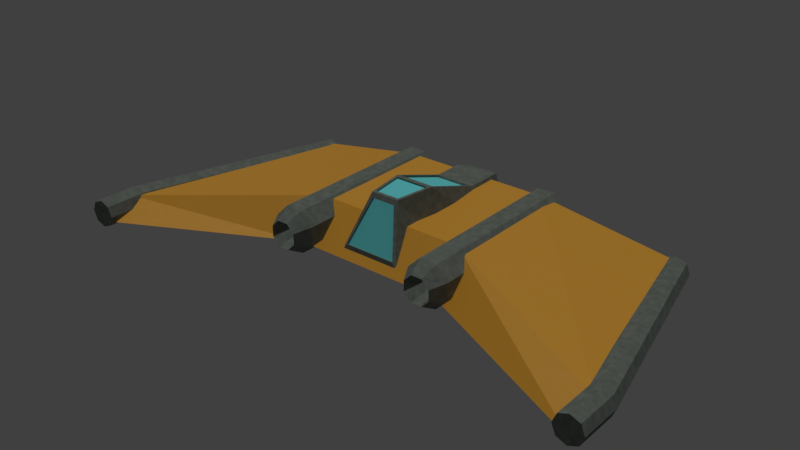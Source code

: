 # Source: ship1.blend  (saved by Blender 2.81.16; exported with 4.5.12 LTS)
import bpy
from mathutils import Matrix  # noqa: F401  (used for matrix-valued properties, if any)

bpy.ops.wm.read_factory_settings(use_empty=True)
scene = bpy.context.scene
scene.name = 'Scene'

# ---- collections
col_collection_1 = bpy.data.collections.new('Collection 1'); scene.collection.children.link(col_collection_1)

# ---- images (referenced by path relative to the original .blend; pixels are not part of the script)
import os
ASSET_DIR = os.environ.get("B2B_ASSET_DIR", "")  # directory of the original .blend (textures are referenced by path, not embedded)
HERE = os.path.dirname(os.path.abspath(__file__))  # packed textures are extracted next to this script under _unpacked/

def load_image(name, relpath, width, height, colorspace="sRGB"):
    """Load a texture the original file referenced (path relative to the .blend, or extracted next to this script)."""
    p = next((c for c in (os.path.join(HERE, relpath), os.path.join(ASSET_DIR, relpath)) if relpath and os.path.exists(c)), "")
    if p:
        img = bpy.data.images.load(p, check_existing=True)
        img.name = name
    else:  # same state as the original file: an image datablock whose file is absent (Cycles renders it pink)
        img = bpy.data.images.new(name, width, height)
        img.source = "FILE"
        img.filepath = "//" + (relpath or name)
    img.colorspace_settings.name = colorspace
    return img
img_untitled = load_image('Untitled', 'Untitled.png', 1024, 1024, 'sRGB')

# ---- materials (node trees are filled in below, after node groups)
mat_material_001 = bpy.data.materials.new('Material.001')
mat_material_001.alpha_threshold = 0.0
mat_material_001.roughness = 0.5
mat_material_003 = bpy.data.materials.new('Material.003')
mat_material_003.alpha_threshold = 0.0
mat_material_003.roughness = 0.5
mat_material_002 = bpy.data.materials.new('Material.002')
mat_material_002.alpha_threshold = 0.0
mat_material_002.roughness = 0.5
mat_material_005 = bpy.data.materials.new('Material.005')
mat_material_005.alpha_threshold = 0.0
mat_material_005.roughness = 0.5
mat_material_004 = bpy.data.materials.new('Material.004')
mat_material_004.alpha_threshold = 0.0
mat_material_004.roughness = 0.5

# ---- material node trees
mat_material_001.use_nodes = True; mat_material_001.node_tree.nodes.clear()
_N = mat_material_001.node_tree.nodes; _L = mat_material_001.node_tree.links
n0 = _N.new('ShaderNodeBsdfPrincipled'); n0.name = 'Principled BSDF'; n0.location = (110, 381)
n0.width = 150
n0.subsurface_method = 'BURLEY'
n0.inputs[0].default_value = (0.7991, 0.3813, 0.03689, 1.0)
n0.inputs[3].default_value = 1.45
n0.inputs[9].default_value = (1.0, 1.0, 1.0)
n0.inputs[27].default_value = (0.0, 0.0, 0.0, 1.0)
n0.inputs[28].default_value = 1.0
n1 = _N.new('ShaderNodeTexNoise'); n1.name = 'Noise Texture'; n1.location = (-219, 219)
n1.inputs[2].default_value = 35.3
n1.inputs[3].default_value = 14.9
n2 = _N.new('ShaderNodeOutputMaterial'); n2.name = 'Material Output'; n2.location = (470, 300)
n3 = _N.new('ShaderNodeTexImage'); n3.name = 'Image Texture'; n3.location = (774, 310)
n3.width = 140
n3.image = img_untitled
_L.new(n0.outputs[0], n2.inputs[0])
_L.new(n1.outputs[1], n0.inputs[13])
n2.is_active_output = True
mat_material_003.use_nodes = True; mat_material_003.node_tree.nodes.clear()
_N = mat_material_003.node_tree.nodes; _L = mat_material_003.node_tree.links
n0 = _N.new('ShaderNodeOutputMaterial'); n0.name = 'Material Output'; n0.location = (300, 300)
n1 = _N.new('ShaderNodeBsdfDiffuse'); n1.name = 'Diffuse BSDF'; n1.location = (10, 300)
n1.inputs[0].default_value = (0.03434, 0.03434, 0.0319, 1.0)
n2 = _N.new('ShaderNodeTexImage'); n2.name = 'Image Texture'; n2.location = (774, 310)
n2.width = 140
n2.image = img_untitled
_L.new(n1.outputs[0], n0.inputs[0])
n0.is_active_output = True
mat_material_002.use_nodes = True; mat_material_002.node_tree.nodes.clear()
_N = mat_material_002.node_tree.nodes; _L = mat_material_002.node_tree.links
n0 = _N.new('ShaderNodeNewGeometry'); n0.name = 'Geometry'; n0.location = (-362, 260)
n1 = _N.new('ShaderNodeTexNoise'); n1.name = 'Noise Texture'; n1.location = (-148, 306)
n1.inputs[2].default_value = 14.3
n2 = _N.new('ShaderNodeRGBToBW'); n2.name = 'RGB to BW'; n2.location = (54, 326)
n3 = _N.new('ShaderNodeOutputMaterial'); n3.name = 'Material Output'; n3.location = (869, 318)
n4 = _N.new('ShaderNodeBsdfPrincipled'); n4.name = 'Principled BSDF'; n4.location = (494, 364)
n4.width = 150
n4.subsurface_method = 'BURLEY'
n4.inputs[3].default_value = 1.45
n4.inputs[9].default_value = (1.0, 1.0, 1.0)
n4.inputs[13].default_value = 0.0
n4.inputs[27].default_value = (0.0, 0.0, 0.0, 1.0)
n4.inputs[28].default_value = 1.0
n5 = _N.new('ShaderNodeMix'); n5.name = 'Mix'; n5.location = (274, 369)
n5.data_type = 'RGBA'
n5.inputs[0].default_value = 0.8182
n5.inputs[7].default_value = (0.1032, 0.1313, 0.1005, 1.0)
n6 = _N.new('ShaderNodeTexImage'); n6.name = 'Image Texture'; n6.location = (1068, 284)
n6.width = 140
n6.image = img_untitled
_L.new(n1.outputs[1], n2.inputs[0])
_L.new(n0.outputs[0], n1.inputs[0])
_L.new(n4.outputs[0], n3.inputs[0])
_L.new(n2.outputs[0], n5.inputs[6])
_L.new(n5.outputs[2], n4.inputs[0])
n3.is_active_output = True
mat_material_005.use_nodes = True; mat_material_005.node_tree.nodes.clear()
_N = mat_material_005.node_tree.nodes; _L = mat_material_005.node_tree.links
n0 = _N.new('ShaderNodeOutputMaterial'); n0.name = 'Material Output'; n0.location = (300, 300)
n1 = _N.new('ShaderNodeBsdfDiffuse'); n1.name = 'Diffuse BSDF'; n1.location = (10, 300)
n1.inputs[0].default_value = (0.1695, 0.783, 0.8, 1.0)
n2 = _N.new('ShaderNodeTexImage'); n2.name = 'Image Texture'; n2.location = (774, 310)
n2.width = 140
n2.image = img_untitled
_L.new(n1.outputs[0], n0.inputs[0])
n0.is_active_output = True
mat_material_004.use_nodes = True; mat_material_004.node_tree.nodes.clear()
_N = mat_material_004.node_tree.nodes; _L = mat_material_004.node_tree.links
n0 = _N.new('ShaderNodeBsdfPrincipled'); n0.name = 'Principled BSDF'; n0.location = (-15, 309)
n0.width = 150
n0.subsurface_method = 'BURLEY'
n0.inputs[0].default_value = (0.5114, 0.5114, 0.5114, 1.0)
n0.inputs[1].default_value = 0.2917
n0.inputs[2].default_value = 0.7833
n0.inputs[3].default_value = 1.45
n0.inputs[9].default_value = (1.0, 1.0, 1.0)
n0.inputs[27].default_value = (0.0, 0.0, 0.0, 1.0)
n0.inputs[28].default_value = 1.0
n1 = _N.new('ShaderNodeOutputMaterial'); n1.name = 'Material Output'; n1.location = (359, 324)
n2 = _N.new('ShaderNodeTexImage'); n2.name = 'Image Texture'; n2.location = (774, 310)
n2.width = 140
n2.image = img_untitled
_L.new(n0.outputs[0], n1.inputs[0])
n1.is_active_output = True

# ---- world
world_world = bpy.data.worlds.new('World'); scene.world = world_world
world_world.color = (0.05088, 0.05088, 0.05088)
world_world.use_sun_shadow = False
world_world.sun_shadow_jitter_overblur = 0.0
world_world.cycles.sampling_method = 'MANUAL'

# ---- lights
light_sun = bpy.data.lights.new('Sun', 'SUN')
light_sun.transmission_factor = 0.0
light_sun.use_shadow = False
light_sun.angle = 0.2841
light_sun.energy = 1.0
light_sun.shadow_buffer_clip_start = 0.5
light_sun.shadow_soft_size = 0.143
light_sun.shadow_cascade_max_distance = 1000.0

# ---- meshes
me_cube = bpy.data.meshes.new('Cube')
me_cube.from_pydata([(0.8567, 0.782, -0.9141), (0.8567, -1.0, -0.9141), (-0.8567, -1.0, -0.9141), (-0.8567, 0.782, -0.9141), (0.8567, 0.7738, -0.5275), (0.8567, -0.636, -0.5275), (-0.8567, -0.636, -0.5275), (-0.8567, 0.7738, -0.5275), (2.329, 1.0, -0.947), (2.923, -1.906, -1.0), (2.329, 1.0, -0.8765), (2.923, -1.542, -0.8235), (-2.923, -1.906, -1.0), (-2.329, 1.0, -0.947), (-2.923, -1.542, -0.8235), (-2.329, 1.0, -0.8765), (-0.3504, -0.9311, -0.869), (-0.1607, -0.6833, -0.2546), (-0.3504, -0.2304, -0.869), (-0.2231, -0.2304, -0.2546), (0.3504, -0.9311, -0.869), (0.1607, -0.6833, -0.2546), (0.3504, -0.2304, -0.869), (0.2231, -0.2304, -0.2546), (-0.2231, 0.4542, -0.4904), (-0.3504, 0.4542, -0.869), (0.3504, 0.4542, -0.869), (0.2231, 0.4542, -0.4904), (-0.2231, 0.7889, -0.4904), (-0.3504, 0.7889, -0.869), (0.3504, 0.7889, -0.869), (0.2231, 0.7889, -0.4904), (-0.1544, 0.9733, -0.5487), (-0.2425, 0.9733, -0.8108), (0.2425, 0.9733, -0.8108), (0.1544, 0.9733, -0.5487), (-0.129, 0.9733, -0.5703), (-0.2025, 0.9733, -0.7892), (0.2025, 0.9733, -0.7892), (0.129, 0.9733, -0.5703), (-0.129, 0.8959, -0.5703), (-0.2025, 0.8959, -0.7892), (0.2025, 0.8959, -0.7892), (0.129, 0.8959, -0.5703), (-0.292, -0.9208, -0.7877), (-0.1339, -0.7077, -0.3058), (0.1339, -0.7077, -0.3058), (0.292, -0.9208, -0.7877), (-0.292, -0.8978, -0.7979), (-0.1339, -0.6848, -0.316), (0.1339, -0.6848, -0.316), (0.292, -0.8978, -0.7979), (-0.1353, -0.6475, -0.2546), (-0.1878, -0.2662, -0.2546), (0.1878, -0.2662, -0.2546), (0.1353, -0.6475, -0.2546), (-0.1353, -0.6475, -0.2737), (-0.1878, -0.2662, -0.2737), (0.1878, -0.2662, -0.2737), (0.1353, -0.6475, -0.2737), (-0.2002, -0.1952, -0.2668), (0.2002, -0.1952, -0.2668), (-0.2002, 0.419, -0.4783), (0.2002, 0.419, -0.4783), (-0.2002, -0.2031, -0.2895), (0.2002, -0.2031, -0.2895), (-0.2002, 0.4112, -0.5011), (0.2002, 0.4112, -0.5011), (-2.907, -1.922, -1.055), (-2.907, -1.432, -1.055), (-2.798, -1.922, -1.01), (-2.798, -1.432, -1.01), (-2.753, -1.922, -0.902), (-2.753, -1.432, -0.902), (-2.798, -1.922, -0.7936), (-2.798, -1.432, -0.7936), (-2.907, -1.922, -0.7487), (-2.907, -1.432, -0.7487), (-3.015, -1.922, -0.7936), (-3.015, -1.432, -0.7936), (-3.06, -1.922, -0.902), (-3.06, -1.432, -0.902), (-3.015, -1.922, -1.01), (-3.015, -1.432, -1.01), (-2.197, 1.015, -1.024), (-2.306, 1.015, -1.069), (-2.152, 1.015, -0.9795), (-2.197, 1.015, -0.8711), (-2.306, 1.015, -0.8262), (-2.414, 1.015, -0.8711), (-2.459, 1.015, -0.9795), (-2.414, 1.015, -1.024), (-0.9514, 0.8779, -0.5065), (-0.9514, -1.078, -0.5065), (-0.7547, 0.8779, -0.5066), (-0.7547, -1.078, -0.5066), (-0.6156, 0.8779, -0.6458), (-0.6156, -1.078, -0.6458), (-0.6157, 0.8779, -0.8425), (-0.6157, -1.078, -0.8425), (-0.7549, 0.8779, -0.9815), (-0.7549, -1.078, -0.9815), (-0.9516, 0.8779, -0.9815), (-0.9516, -1.078, -0.9815), (-1.091, 0.8779, -0.8423), (-1.091, -1.078, -0.8423), (-1.091, 0.8779, -0.6456), (-1.091, -1.078, -0.6456), (-0.793, -1.25, -0.5989), (-0.9132, -1.25, -0.5988), (-0.7079, -1.25, -0.684), (-0.708, -1.25, -0.8042), (-0.7931, -1.25, -0.8892), (-0.9133, -1.25, -0.8892), (-0.9983, -1.25, -0.8041), (-0.9983, -1.25, -0.6839), (-0.8142, -1.026, -0.6502), (-0.892, -1.026, -0.6501), (-0.7592, -1.026, -0.7052), (-0.7593, -1.026, -0.783), (-0.8143, -1.026, -0.8379), (-0.8921, -1.026, -0.8379), (-0.947, -1.026, -0.7829), (-0.947, -1.026, -0.7051), (2.907, -1.922, -1.055), (2.907, -1.432, -1.055), (2.798, -1.922, -1.01), (2.798, -1.432, -1.01), (2.753, -1.922, -0.902), (2.753, -1.432, -0.902), (2.798, -1.922, -0.7936), (2.798, -1.432, -0.7936), (2.907, -1.922, -0.7487), (2.907, -1.432, -0.7487), (3.015, -1.922, -0.7936), (3.015, -1.432, -0.7936), (3.06, -1.922, -0.902), (3.06, -1.432, -0.902), (3.015, -1.922, -1.01), (3.015, -1.432, -1.01), (2.197, 1.015, -1.024), (2.306, 1.015, -1.069), (2.152, 1.015, -0.9795), (2.197, 1.015, -0.8711), (2.306, 1.015, -0.8262), (2.414, 1.015, -0.8711), (2.459, 1.015, -0.9795), (2.414, 1.015, -1.024), (0.9514, 0.8779, -0.5065), (0.9514, -1.078, -0.5065), (0.7547, 0.8779, -0.5066), (0.7547, -1.078, -0.5066), (0.6156, 0.8779, -0.6458), (0.6156, -1.078, -0.6458), (0.6157, 0.8779, -0.8425), (0.6157, -1.078, -0.8425), (0.7549, 0.8779, -0.9815), (0.7549, -1.078, -0.9815), (0.9516, 0.8779, -0.9815), (0.9516, -1.078, -0.9815), (1.091, 0.8779, -0.8423), (1.091, -1.078, -0.8423), (1.091, 0.8779, -0.6456), (1.091, -1.078, -0.6456), (0.793, -1.25, -0.5989), (0.9132, -1.25, -0.5988), (0.7079, -1.25, -0.684), (0.708, -1.25, -0.8042), (0.7931, -1.25, -0.8892), (0.9133, -1.25, -0.8892), (0.9983, -1.25, -0.8041), (0.9983, -1.25, -0.6839), (0.8142, -1.026, -0.6502), (0.892, -1.026, -0.6501), (0.7592, -1.026, -0.7052), (0.7593, -1.026, -0.783), (0.8143, -1.026, -0.8379), (0.8921, -1.026, -0.8379), (0.947, -1.026, -0.7829), (0.947, -1.026, -0.7051)], [], [(0, 3, 2, 1), (4, 5, 6, 7), (2, 12, 14, 6), (1, 2, 6, 5), (4, 10, 11, 5), (4, 7, 3, 0), (8, 9, 11, 10), (12, 13, 15, 14), (5, 11, 9, 1), (0, 8, 10, 4), (6, 14, 15, 7), (1, 9, 8, 0), (7, 15, 13, 3), (3, 13, 12, 2), (16, 18, 19, 17), (19, 60, 61, 23), (22, 20, 21, 23), (17, 45, 44, 16), (18, 16, 20, 22), (23, 54, 53, 19), (24, 28, 31, 27), (18, 25, 24, 19), (23, 27, 26, 22), (22, 26, 25, 18), (31, 35, 34, 30), (25, 29, 28, 24), (27, 31, 30, 26), (26, 30, 29, 25), (32, 36, 39, 35), (30, 34, 33, 29), (28, 32, 35, 31), (29, 33, 32, 28), (36, 40, 43, 39), (33, 37, 36, 32), (35, 39, 38, 34), (34, 38, 37, 33), (41, 42, 43, 40), (37, 41, 40, 36), (39, 43, 42, 38), (38, 42, 41, 37), (44, 48, 51, 47), (16, 44, 47, 20), (21, 46, 45, 17), (20, 47, 46, 21), (51, 48, 49, 50), (45, 49, 48, 44), (46, 50, 49, 45), (47, 51, 50, 46), (52, 56, 59, 55), (21, 55, 54, 23), (19, 53, 52, 17), (17, 52, 55, 21), (58, 59, 56, 57), (54, 58, 57, 53), (55, 59, 58, 54), (53, 57, 56, 52), (62, 66, 64, 60), (23, 61, 63, 27), (27, 63, 62, 24), (24, 62, 60, 19), (64, 66, 67, 65), (63, 67, 66, 62), (61, 65, 67, 63), (60, 64, 65, 61), (68, 69, 71, 70), (70, 71, 73, 72), (72, 73, 75, 74), (74, 75, 77, 76), (76, 77, 79, 78), (78, 79, 81, 80), (81, 79, 89, 90), (80, 81, 83, 82), (82, 83, 69, 68), (68, 70, 72, 74, 76, 78, 80, 82), (84, 85, 91, 90, 89, 88, 87, 86), (77, 75, 87, 88), (83, 81, 90, 91), (73, 71, 84, 86), (79, 77, 88, 89), (69, 83, 91, 85), (71, 69, 85, 84), (75, 73, 86, 87), (92, 93, 95, 94), (94, 95, 97, 96), (96, 97, 99, 98), (98, 99, 101, 100), (100, 101, 103, 102), (102, 103, 105, 104), (105, 103, 113, 114), (104, 105, 107, 106), (106, 107, 93, 92), (92, 94, 96, 98, 100, 102, 104, 106), (113, 112, 120, 121), (101, 99, 111, 112), (107, 105, 114, 115), (97, 95, 108, 110), (103, 101, 112, 113), (93, 107, 115, 109), (95, 93, 109, 108), (99, 97, 110, 111), (116, 117, 123, 122, 121, 120, 119, 118), (111, 110, 118, 119), (108, 109, 117, 116), (109, 115, 123, 117), (114, 113, 121, 122), (112, 111, 119, 120), (110, 108, 116, 118), (115, 114, 122, 123), (124, 126, 127, 125), (126, 128, 129, 127), (128, 130, 131, 129), (130, 132, 133, 131), (132, 134, 135, 133), (134, 136, 137, 135), (137, 146, 145, 135), (136, 138, 139, 137), (138, 124, 125, 139), (124, 138, 136, 134, 132, 130, 128, 126), (140, 142, 143, 144, 145, 146, 147, 141), (133, 144, 143, 131), (139, 147, 146, 137), (129, 142, 140, 127), (135, 145, 144, 133), (125, 141, 147, 139), (127, 140, 141, 125), (131, 143, 142, 129), (148, 150, 151, 149), (150, 152, 153, 151), (152, 154, 155, 153), (154, 156, 157, 155), (156, 158, 159, 157), (158, 160, 161, 159), (161, 170, 169, 159), (160, 162, 163, 161), (162, 148, 149, 163), (148, 162, 160, 158, 156, 154, 152, 150), (169, 177, 176, 168), (157, 168, 167, 155), (163, 171, 170, 161), (153, 166, 164, 151), (159, 169, 168, 157), (149, 165, 171, 163), (151, 164, 165, 149), (155, 167, 166, 153), (172, 174, 175, 176, 177, 178, 179, 173), (167, 175, 174, 166), (164, 172, 173, 165), (165, 173, 179, 171), (170, 178, 177, 169), (168, 176, 175, 167), (166, 174, 172, 164), (171, 179, 178, 170)])
me_cube.polygons.foreach_set('material_index', [0, 0, 0, 0, 0, 0, 0, 0, 0, 0, 0, 0, 0, 0, 2, 2, 2, 2, 2, 2, 2, 2, 2, 2, 2, 2, 2, 2, 2, 2, 2, 2, 2, 2, 2, 2, 2, 2, 2, 2, 2, 2, 2, 2, 3, 2, 2, 2, 2, 2, 2, 2, 3, 2, 2, 2, 2, 2, 2, 2, 3, 2, 2, 2, 2, 2, 2, 2, 2, 2, 2, 2, 2, 2, 2, 2, 2, 2, 2, 2, 2, 2, 2, 2, 2, 2, 2, 2, 2, 2, 2, 2, 2, 2, 2, 2, 2, 2, 2, 2, 2, 2, 2, 2, 2, 2, 2, 2, 2, 2, 2, 2, 2, 2, 2, 2, 2, 2, 2, 2, 2, 2, 2, 2, 2, 2, 2, 2, 2, 2, 2, 2, 2, 2, 2, 2, 2, 2, 2, 2, 2, 2, 2, 2, 2, 2, 2, 2, 2, 2, 2, 2])
_uv = me_cube.uv_layers.new(name='UVMap')
_uv.uv.foreach_set('vector', [0.02632, 0.4287, 0.02632, 0.2359, 0.2295, 0.2359, 0.2295, 0.4287, 0.5944, 0.4287, 0.4347, 0.4287, 0.4347, 0.2359, 0.5944, 0.2359, 0.6787, 0.4287, 0.7095, 0.6613, 0.6813, 0.6613, 0.627, 0.4287, 0.6787, 0.2359, 0.6787, 0.4287, 0.627, 0.4287, 0.627, 0.2359, 0.5944, 0.4287, 0.6251, 0.5944, 0.3365, 0.6613, 0.4347, 0.4287, 0.7101, 0.3611, 0.7101, 0.1683, 0.7543, 0.1683, 0.7543, 0.3611, 0.3084, 0.6664, 0.3084, 0.9983, 0.2892, 0.9572, 0.3004, 0.6663, 0.9999, 0.00166, 0.9999, 0.3336, 0.9919, 0.3337, 0.9807, 0.04284, 0.627, 0.2359, 0.6813, 0.00329, 0.7095, 0.00329, 0.6787, 0.2359, 0.7543, 0.3611, 0.7575, 0.5268, 0.7495, 0.5268, 0.7101, 0.3611, 0.4347, 0.2359, 0.3365, 0.00329, 0.6251, 0.07022, 0.5944, 0.2359, 0.2295, 0.4287, 0.3334, 0.6613, 0.001658, 0.5944, 0.02632, 0.4287, 0.7101, 0.1683, 0.7495, 0.002621, 0.7575, 0.002621, 0.7543, 0.1683, 0.02632, 0.2359, 0.001658, 0.07022, 0.3334, 0.00329, 0.2295, 0.2359, 0.8288, 0.2186, 0.8288, 0.2971, 0.7583, 0.2983, 0.7581, 0.2482, 0.1098, 0.8042, 0.1124, 0.8001, 0.1582, 0.8001, 0.1608, 0.8042, 0.8288, 0.1379, 0.8288, 0.2165, 0.7581, 0.1868, 0.7583, 0.1367, 0.3089, 0.7225, 0.3152, 0.7195, 0.374, 0.7373, 0.3834, 0.7439, 0.7903, 0.6661, 0.7903, 0.7449, 0.7103, 0.7449, 0.7103, 0.6661, 0.1608, 0.8042, 0.1568, 0.8082, 0.1139, 0.8082, 0.1098, 0.8042, 0.1098, 0.7243, 0.1098, 0.687, 0.1608, 0.687, 0.1608, 0.7243, 0.8288, 0.2971, 0.8288, 0.3738, 0.7852, 0.3751, 0.7583, 0.2983, 0.7583, 0.1367, 0.7852, 0.05997, 0.8288, 0.06122, 0.8288, 0.1379, 0.7103, 0.6661, 0.7103, 0.5892, 0.7903, 0.5892, 0.7903, 0.6661, 0.7852, 0.02248, 0.7917, 0.001077, 0.8218, 0.001941, 0.8288, 0.02373, 0.8288, 0.3738, 0.8288, 0.4113, 0.7852, 0.4126, 0.7852, 0.3751, 0.7852, 0.05997, 0.7852, 0.02248, 0.8288, 0.02373, 0.8288, 0.06122, 0.7103, 0.5892, 0.7103, 0.5516, 0.7903, 0.5516, 0.7903, 0.5892, 0.6401, 0.6748, 0.6426, 0.6777, 0.6426, 0.7067, 0.6401, 0.7096, 0.7103, 0.5516, 0.7226, 0.5305, 0.778, 0.5305, 0.7903, 0.5516, 0.1098, 0.687, 0.1177, 0.6656, 0.1529, 0.6656, 0.1608, 0.687, 0.8288, 0.4113, 0.8218, 0.4331, 0.7917, 0.434, 0.7852, 0.4126, 0.6293, 0.7077, 0.6381, 0.7077, 0.6381, 0.7368, 0.6293, 0.7368, 0.67, 0.6649, 0.6675, 0.6694, 0.6426, 0.6777, 0.6401, 0.6748, 0.6401, 0.7096, 0.6426, 0.7067, 0.6675, 0.715, 0.67, 0.7195, 0.67, 0.7195, 0.6675, 0.715, 0.6675, 0.6694, 0.67, 0.6649, 0.6953, 0.6648, 0.6953, 0.7104, 0.6703, 0.7022, 0.6703, 0.6731, 0.7578, 0.4871, 0.7666, 0.4874, 0.7666, 0.5118, 0.7578, 0.5116, 0.4316, 0.7314, 0.4404, 0.7311, 0.4404, 0.7556, 0.4316, 0.7559, 0.6954, 0.6648, 0.7042, 0.6648, 0.7042, 0.7104, 0.6954, 0.7104, 0.7744, 0.5011, 0.7717, 0.5011, 0.7717, 0.4354, 0.7744, 0.4354, 0.3834, 0.7439, 0.374, 0.7373, 0.374, 0.6716, 0.3834, 0.665, 0.3089, 0.6864, 0.3152, 0.6894, 0.3152, 0.7195, 0.3089, 0.7225, 0.3834, 0.665, 0.374, 0.6716, 0.3152, 0.6894, 0.3089, 0.6864, 0.4429, 0.6649, 0.4429, 0.7307, 0.384, 0.7129, 0.384, 0.6827, 0.7802, 0.4936, 0.7773, 0.4935, 0.7773, 0.4354, 0.7802, 0.4354, 0.7692, 0.5173, 0.7667, 0.5173, 0.7667, 0.4871, 0.7692, 0.4871, 0.7773, 0.4935, 0.7745, 0.4936, 0.7745, 0.4354, 0.7773, 0.4354, 0.7714, 0.5176, 0.7693, 0.5176, 0.7693, 0.4871, 0.7714, 0.4871, 0.1537, 0.8547, 0.1508, 0.8507, 0.1568, 0.8082, 0.1608, 0.8042, 0.1098, 0.8042, 0.1139, 0.8082, 0.1199, 0.8507, 0.117, 0.8547, 0.117, 0.8547, 0.1199, 0.8507, 0.1508, 0.8507, 0.1537, 0.8547, 0.5968, 0.7074, 0.6028, 0.6648, 0.6337, 0.6648, 0.6397, 0.7074, 0.7824, 0.5213, 0.7802, 0.5213, 0.7802, 0.479, 0.7824, 0.479, 0.7802, 0.4353, 0.7824, 0.4353, 0.7824, 0.4786, 0.7802, 0.4786, 0.6665, 0.72, 0.6687, 0.72, 0.6687, 0.7633, 0.6665, 0.7633, 0.7099, 0.7379, 0.7072, 0.7379, 0.7072, 0.665, 0.7099, 0.665, 0.1608, 0.8042, 0.1582, 0.8001, 0.1582, 0.7284, 0.1608, 0.7243, 0.1608, 0.7243, 0.1582, 0.7284, 0.1124, 0.7284, 0.1098, 0.7243, 0.1098, 0.7243, 0.1124, 0.7284, 0.1124, 0.8001, 0.1098, 0.8042, 0.4434, 0.7366, 0.4434, 0.665, 0.4891, 0.665, 0.4891, 0.7366, 0.5939, 0.7188, 0.5966, 0.7188, 0.5966, 0.7639, 0.5939, 0.7639, 0.7044, 0.665, 0.7071, 0.665, 0.7071, 0.7379, 0.7044, 0.7379, 0.6665, 0.765, 0.6639, 0.765, 0.6639, 0.72, 0.6665, 0.72, 0.9595, 0.8679, 0.9483, 0.8142, 0.9606, 0.8124, 0.9718, 0.866, 0.9805, 0.001732, 0.9805, 0.0567, 0.968, 0.05715, 0.968, 0.002178, 0.968, 0.002178, 0.968, 0.05715, 0.9557, 0.05665, 0.9557, 0.00168, 0.936, 0.536, 0.9247, 0.59, 0.9125, 0.5878, 0.9238, 0.5338, 0.9238, 0.5338, 0.9125, 0.5878, 0.9005, 0.5851, 0.9117, 0.5311, 0.2642, 0.9898, 0.2637, 0.9348, 0.276, 0.9342, 0.2765, 0.9891, 0.276, 0.9342, 0.2637, 0.9348, 0.2715, 0.6668, 0.2838, 0.6662, 0.2765, 0.9891, 0.276, 0.9342, 0.2885, 0.9345, 0.289, 0.9895, 0.9475, 0.871, 0.9363, 0.8173, 0.9483, 0.8142, 0.9595, 0.8679, 0.6291, 0.7303, 0.6196, 0.7396, 0.6062, 0.7396, 0.5968, 0.7303, 0.5968, 0.7171, 0.6062, 0.7078, 0.6196, 0.7078, 0.6291, 0.7171, 0.5677, 0.7442, 0.5677, 0.731, 0.577, 0.7216, 0.5836, 0.7188, 0.5929, 0.7279, 0.5929, 0.7411, 0.5836, 0.7505, 0.5704, 0.7507, 0.9125, 0.5878, 0.9247, 0.59, 0.936, 0.8725, 0.9238, 0.8703, 0.2885, 0.9345, 0.276, 0.9342, 0.2838, 0.6662, 0.289, 0.6666, 0.968, 0.05715, 0.9805, 0.0567, 0.9805, 0.3372, 0.9753, 0.3376, 0.9005, 0.5851, 0.9125, 0.5878, 0.9238, 0.8703, 0.9117, 0.8676, 0.9483, 0.8142, 0.9363, 0.8173, 0.9475, 0.536, 0.9595, 0.5329, 0.9606, 0.8124, 0.9483, 0.8142, 0.9595, 0.5329, 0.9718, 0.5311, 0.9557, 0.05665, 0.968, 0.05715, 0.9753, 0.3376, 0.963, 0.3371, 0.01616, 0.9055, 0.01616, 0.6857, 0.03863, 0.6857, 0.03863, 0.9055, 0.03863, 0.9055, 0.03863, 0.6857, 0.05451, 0.6849, 0.05451, 0.9047, 0.8449, 0.2415, 0.8449, 0.02238, 0.8674, 0.02243, 0.8674, 0.2415, 0.8674, 0.2415, 0.8674, 0.02243, 0.8836, 0.021, 0.8836, 0.2401, 0.2378, 0.6674, 0.2221, 0.8851, 0.1997, 0.8835, 0.2154, 0.6658, 0.8836, 0.2454, 0.8836, 0.4645, 0.8674, 0.4631, 0.8674, 0.2439, 0.8674, 0.4631, 0.8836, 0.4645, 0.8732, 0.4842, 0.8633, 0.4833, 0.8674, 0.2439, 0.8674, 0.4631, 0.8449, 0.4631, 0.8449, 0.244, 0.0002712, 0.9047, 0.0002712, 0.6849, 0.01616, 0.6857, 0.01616, 0.9055, 0.4896, 0.7027, 0.4896, 0.6805, 0.5052, 0.6649, 0.5272, 0.6649, 0.5427, 0.6805, 0.5427, 0.7027, 0.5272, 0.7183, 0.5052, 0.7183, 0.5156, 0.7283, 0.5156, 0.7419, 0.4898, 0.7395, 0.4898, 0.7307, 0.2221, 0.8851, 0.2378, 0.8882, 0.2259, 0.9072, 0.2163, 0.9053, 0.8449, 0.4631, 0.8674, 0.4631, 0.8633, 0.4833, 0.8495, 0.4834, 0.8449, 0.02238, 0.8294, 0.02089, 0.84, 0.001202, 0.8495, 0.002115, 0.1997, 0.8835, 0.2221, 0.8851, 0.2163, 0.9053, 0.2026, 0.9044, 0.8294, 0.4646, 0.8449, 0.4631, 0.8495, 0.4834, 0.84, 0.4843, 0.03863, 0.6857, 0.01616, 0.6857, 0.02053, 0.6658, 0.03426, 0.6658, 0.8674, 0.02243, 0.8449, 0.02238, 0.8495, 0.002115, 0.8633, 0.002143, 0.4672, 0.752, 0.4672, 0.7432, 0.4735, 0.7371, 0.4824, 0.7371, 0.4886, 0.7432, 0.4886, 0.752, 0.4824, 0.7582, 0.4735, 0.7582, 0.6401, 0.7204, 0.6538, 0.7199, 0.6524, 0.7456, 0.6435, 0.7459, 0.7716, 0.4868, 0.7579, 0.4868, 0.7603, 0.4611, 0.7692, 0.4611, 0.4433, 0.7376, 0.4532, 0.7371, 0.4546, 0.7627, 0.4482, 0.7631, 0.5151, 0.7188, 0.5156, 0.7283, 0.4898, 0.7307, 0.4895, 0.7245, 0.5156, 0.7419, 0.5151, 0.7514, 0.4895, 0.7457, 0.4898, 0.7395, 0.6538, 0.7199, 0.6637, 0.7204, 0.6589, 0.7459, 0.6524, 0.7456, 0.4532, 0.7371, 0.467, 0.7376, 0.4635, 0.7631, 0.4546, 0.7627, 0.9431, 0.004796, 0.9554, 0.006626, 0.9442, 0.06025, 0.9319, 0.05842, 0.9969, 0.867, 0.9844, 0.8665, 0.9844, 0.8116, 0.9968, 0.812, 0.9844, 0.8665, 0.9721, 0.867, 0.9721, 0.8121, 0.9844, 0.8116, 0.9196, 0.3382, 0.9074, 0.3404, 0.8961, 0.2864, 0.9083, 0.2842, 0.9074, 0.3404, 0.8953, 0.3431, 0.8841, 0.2891, 0.8961, 0.2864, 0.2387, 0.6662, 0.2509, 0.6668, 0.2504, 0.7218, 0.2382, 0.7212, 0.2504, 0.7218, 0.2582, 0.9898, 0.246, 0.9891, 0.2382, 0.7212, 0.2509, 0.6668, 0.2634, 0.6665, 0.2629, 0.7215, 0.2504, 0.7218, 0.9312, 0.001699, 0.9431, 0.004796, 0.9319, 0.05842, 0.9199, 0.05533, 0.6703, 0.7202, 0.6798, 0.7108, 0.6932, 0.7108, 0.7027, 0.7202, 0.7027, 0.7334, 0.6932, 0.7427, 0.6798, 0.7427, 0.6703, 0.7334, 0.5423, 0.7253, 0.545, 0.7188, 0.5582, 0.719, 0.5675, 0.7284, 0.5675, 0.7416, 0.5582, 0.7507, 0.5516, 0.7479, 0.5423, 0.7385, 0.8961, 0.2864, 0.9074, 0.003891, 0.9196, 0.001707, 0.9083, 0.2842, 0.2629, 0.7215, 0.2634, 0.9893, 0.2582, 0.9898, 0.2504, 0.7218, 0.9844, 0.8116, 0.9916, 0.5311, 0.9969, 0.5316, 0.9968, 0.812, 0.8841, 0.2891, 0.8953, 0.006611, 0.9074, 0.003891, 0.8961, 0.2864, 0.9319, 0.05842, 0.9431, 0.3397, 0.9312, 0.3366, 0.9199, 0.05533, 0.9442, 0.06025, 0.9554, 0.3416, 0.9431, 0.3397, 0.9319, 0.05842, 0.9721, 0.8121, 0.9794, 0.5316, 0.9916, 0.5311, 0.9844, 0.8116, 0.09341, 0.9055, 0.07094, 0.9055, 0.07094, 0.6857, 0.09341, 0.6857, 0.07094, 0.9055, 0.05506, 0.9047, 0.05506, 0.6849, 0.07094, 0.6857, 0.8066, 0.5307, 0.829, 0.5306, 0.829, 0.7497, 0.8066, 0.7498, 0.829, 0.5306, 0.8452, 0.532, 0.8452, 0.7512, 0.829, 0.7497, 0.1993, 0.9056, 0.1769, 0.9072, 0.1612, 0.6895, 0.1836, 0.6879, 0.9, 0.7695, 0.8838, 0.771, 0.8838, 0.5518, 0.9, 0.5504, 0.8838, 0.5518, 0.8796, 0.5316, 0.8896, 0.5307, 0.9, 0.5504, 0.8838, 0.771, 0.8613, 0.7709, 0.8613, 0.5518, 0.8838, 0.5518, 0.1093, 0.9047, 0.09341, 0.9055, 0.09341, 0.6857, 0.1093, 0.6849, 0.5963, 0.7027, 0.5808, 0.7183, 0.5588, 0.7183, 0.5432, 0.7027, 0.5432, 0.6805, 0.5588, 0.6649, 0.5808, 0.6649, 0.5963, 0.6805, 0.5421, 0.7419, 0.5162, 0.7395, 0.5162, 0.7307, 0.5421, 0.7283, 0.1836, 0.6879, 0.1778, 0.6677, 0.1874, 0.6658, 0.1993, 0.6848, 0.8613, 0.5518, 0.8659, 0.5315, 0.8796, 0.5316, 0.8838, 0.5518, 0.8066, 0.7498, 0.8111, 0.77, 0.8017, 0.771, 0.791, 0.7513, 0.1612, 0.6895, 0.1641, 0.6687, 0.1778, 0.6677, 0.1836, 0.6879, 0.8458, 0.5503, 0.8564, 0.5306, 0.8659, 0.5315, 0.8613, 0.5518, 0.07094, 0.6857, 0.07531, 0.6658, 0.08904, 0.6658, 0.09341, 0.6857, 0.829, 0.7497, 0.8249, 0.77, 0.8111, 0.77, 0.8066, 0.7498, 0.5967, 0.7461, 0.603, 0.7399, 0.6119, 0.7399, 0.6182, 0.7461, 0.6182, 0.7549, 0.6119, 0.761, 0.603, 0.761, 0.5967, 0.7549, 0.4075, 0.7317, 0.404, 0.7571, 0.3952, 0.7568, 0.3938, 0.7311, 0.7716, 0.4352, 0.7692, 0.4609, 0.7603, 0.4609, 0.7579, 0.4352, 0.4314, 0.7317, 0.4266, 0.7571, 0.4201, 0.7568, 0.4215, 0.7311, 0.5415, 0.7514, 0.5159, 0.7457, 0.5162, 0.7395, 0.5421, 0.7419, 0.5421, 0.7283, 0.5162, 0.7307, 0.5159, 0.7245, 0.5415, 0.7188, 0.3938, 0.7311, 0.3952, 0.7568, 0.3887, 0.7571, 0.3839, 0.7317, 0.4215, 0.7311, 0.4201, 0.7568, 0.4113, 0.7571, 0.4078, 0.7317])
me_cube.materials.append(mat_material_001)
me_cube.materials.append(mat_material_003)
me_cube.materials.append(mat_material_002)
me_cube.materials.append(mat_material_005)
me_cube.materials.append(mat_material_004)
me_cube.use_remesh_preserve_volume = False
me_cube.use_remesh_preserve_attributes = False
me_cube.use_mirror_vertex_groups = False
me_cube.update()

# ---- objects
ob_sun = bpy.data.objects.new('Sun', light_sun)
ob_empty = bpy.data.objects.new('Empty', None)
ob_cube = bpy.data.objects.new('Cube', me_cube)

# ---- transforms, parenting, visibility, modifiers, constraints
ob_sun.location = (0.0, 0.0, 0.0)
ob_sun.lineart.crease_threshold = 0.0
ob_empty.location = (0.0, 0.0, 0.0)
ob_empty.empty_image_offset = (0.0, 0.0)
ob_empty.lineart.crease_threshold = 0.0
ob_cube.location = (0.0, 0.0, 0.8661)
ob_cube.lock_rotations_4d = False
ob_cube.empty_display_type = 'ARROWS'
ob_cube.lineart.crease_threshold = 0.0

# ---- collection membership
col_collection_1.objects.link(ob_sun)
col_collection_1.objects.link(ob_empty)
col_collection_1.objects.link(ob_cube)

# ---- scene / render settings (as saved in the file)
scene.frame_start = 1; scene.frame_end = 250; scene.frame_set(1)
scene.render.engine = 'CYCLES'
scene.render.image_settings.file_format = 'TARGA'
scene.render.resolution_percentage = 50
scene.render.dither_intensity = 0.0
scene.cycles.use_denoising = False
scene.cycles.samples = 128
scene.cycles.sampling_pattern = 'TABULATED_SOBOL'
scene.cycles.use_adaptive_sampling = False
scene.cycles.use_light_tree = False
scene.cycles.blur_glossy = 0.0
scene.cycles.sample_clamp_indirect = 0.0
scene.view_settings.view_transform = 'Standard'
bpy.context.view_layer.update()

# ---- added for rendering (the .blend has no active camera): camera
cam_auto = bpy.data.cameras.new('AutoCamera')
cam_auto.lens = 50.0
cam_auto.sensor_width = 36.0
cam_auto.clip_end = 1000.0
ob_auto_camera = bpy.data.objects.new('AutoCamera', cam_auto)
scene.collection.objects.link(ob_auto_camera)
ob_auto_camera.location = (6.32561, -8.04447, 5.26482)
ob_auto_camera.rotation_euler = (1.09748, -7.21219e-08, 0.694738)
scene.camera = ob_auto_camera
bpy.context.view_layer.update()
